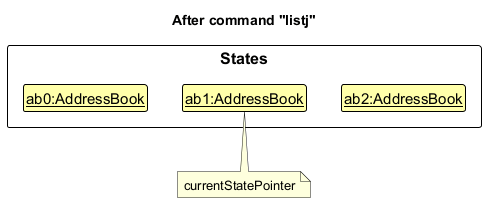

The diagram above was rendered by PlantUML. Its source (embedded in the PNG):
@startuml
!include style.puml
skinparam ClassFontColor #000000
skinparam ClassBorderColor #000000
skinparam ClassBackgroundColor #FFFFAA

title After command "listj"

package States {
    class State1 as "<u>ab0:AddressBook</u>"
    class State2 as "<u>ab1:AddressBook</u>"
    class State3 as "<u>ab2:AddressBook</u>"
}

State1 -[hidden]right-> State2
State2 -[hidden]right-> State3

'The pointer is an int field rather than an object, so a UML note marks the state it points to.
note bottom of State2 : currentStatePointer
@enduml